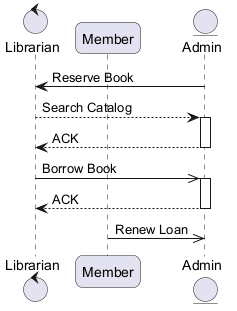

The diagram above was rendered by PlantUML. Its source (embedded in the PNG):
@startuml
skinparam backgroundColor #FFFFFF
skinparam roundCorner 15
control "Librarian" as L
participant "Member" as M
entity "Admin" as A
A -> L : Reserve Book
L --> A : Search Catalog
activate A
A --> L : ACK
deactivate A
L ->> A : Borrow Book
activate A
A --> L : ACK
deactivate A
M ->> A : Renew Loan
@enduml